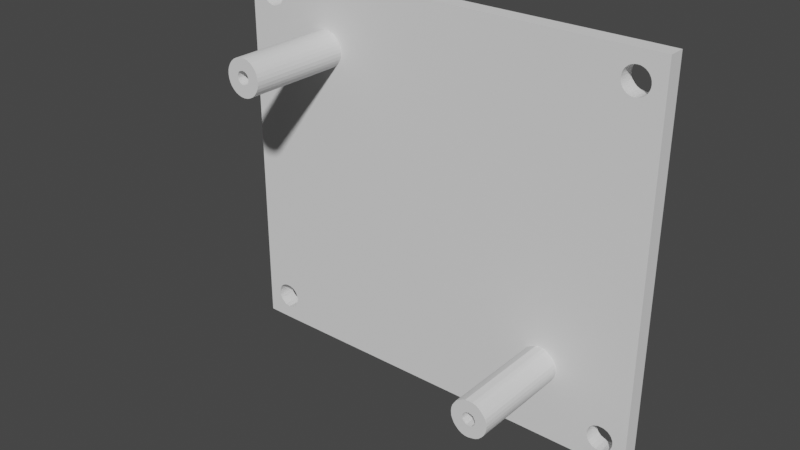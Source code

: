 # Source: lidar_stand.blend  (saved by Blender 3.2.14; exported with 4.5.12 LTS)
import bpy
from mathutils import Matrix  # noqa: F401  (used for matrix-valued properties, if any)

bpy.ops.wm.read_factory_settings(use_empty=True)
scene = bpy.context.scene
scene.name = 'Scene'

# ---- world
world_world = bpy.data.worlds.new('World'); scene.world = world_world
world_world.use_nodes = True; world_world.node_tree.nodes.clear()
_N = world_world.node_tree.nodes; _L = world_world.node_tree.links
n0 = _N.new('ShaderNodeOutputWorld'); n0.name = 'World Output'; n0.location = (300, 300)
n1 = _N.new('ShaderNodeBackground'); n1.name = 'Background'; n1.location = (10, 300)
n1.inputs[0].default_value = (0.05088, 0.05088, 0.05088, 1.0)
_L.new(n1.outputs[0], n0.inputs[0])
n0.is_active_output = True
world_world.color = (0.05088, 0.05088, 0.05088)
world_world.use_sun_shadow = False
world_world.sun_shadow_jitter_overblur = 0.0

# ---- meshes
me_cube_001 = bpy.data.meshes.new('Cube.001')
me_cube_001.from_pydata([(-127.7, 97.07, 42.27), (-127.7, 97.18, 42.17), (-127.7, 96.98, 42.38), (-127.7, 97.45, 42.05), (-127.7, 97.6, 42.04), (-127.7, 97.31, 42.1), (-127.7, 96.92, 42.52), (-127.7, 96.88, 42.66), (-127.7, 97.22, 43.42), (-127.7, 97.1, 43.33), (-127.7, 97.35, 43.48), (-127.7, 96.87, 42.8), (-127.7, 97.88, 42.08), (-127.7, 97.74, 42.05), (-127.7, 97.0, 43.22), (-127.7, 96.93, 43.09), (-127.7, 96.88, 42.95), (-127.7, 98.13, 42.24), (-127.7, 98.02, 42.15), (-127.7, 98.23, 42.35), (-127.7, 98.3, 42.48), (-127.7, 98.35, 42.62), (-127.7, 98.16, 43.3), (-127.7, 98.25, 43.18), (-127.7, 98.05, 43.4), (-127.7, 97.92, 43.47), (-127.7, 98.36, 42.76), (-127.7, 98.35, 42.91), (-127.7, 98.32, 43.05), (-127.7, 97.78, 43.52), (-127.7, 97.64, 43.53), (-127.7, 97.49, 43.52), (-139.7, 97.75, 42.05), (-139.7, 98.02, 42.15), (-139.7, 98.14, 42.24), (-139.7, 97.89, 42.08), (-139.7, 98.23, 42.35), (-139.7, 97.49, 43.52), (-139.7, 98.3, 42.48), (-139.7, 98.37, 42.76), (-139.7, 98.36, 42.91), (-139.7, 98.16, 43.3), (-139.7, 98.25, 43.18), (-139.7, 98.05, 43.4), (-139.7, 97.93, 43.47), (-139.7, 98.32, 43.05), (-139.7, 97.79, 43.52), (-139.7, 97.64, 43.53), (-139.7, 98.35, 42.62), (-139.7, 97.08, 42.27), (-139.7, 97.19, 42.17), (-139.7, 96.99, 42.38), (-139.7, 97.45, 42.05), (-139.7, 97.6, 42.04), (-139.7, 97.31, 42.1), (-139.7, 96.92, 42.52), (-139.7, 96.88, 42.66), (-139.7, 96.87, 42.8), (-139.7, 97.22, 43.42), (-139.7, 97.1, 43.33), (-139.7, 97.35, 43.48), (-139.7, 96.89, 42.95), (-139.7, 96.94, 43.09), (-139.7, 97.01, 43.22), (-127.7, 97.97, 40.71), (-127.7, 98.74, 41.01), (-127.7, 99.06, 41.26), (-127.7, 98.37, 40.82), (-127.7, 99.33, 41.57), (-127.7, 97.26, 44.86), (-127.7, 99.53, 41.93), (-127.7, 99.72, 42.73), (-127.7, 99.69, 43.14), (-127.7, 99.14, 44.23), (-127.7, 99.39, 43.9), (-127.7, 98.83, 44.5), (-127.7, 98.47, 44.7), (-127.7, 99.58, 43.54), (-127.7, 98.08, 44.83), (-127.7, 97.67, 44.88), (-127.7, 99.66, 42.32), (-127.7, 96.09, 41.34), (-127.7, 96.4, 41.07), (-127.7, 95.84, 41.66), (-127.7, 97.15, 40.74), (-127.7, 97.56, 40.68), (-127.7, 96.76, 40.87), (-127.7, 95.65, 42.03), (-127.7, 95.54, 42.43), (-127.7, 95.51, 42.84), (-127.7, 96.49, 44.56), (-127.7, 96.17, 44.31), (-127.7, 96.86, 44.75), (-127.7, 95.57, 43.25), (-127.7, 95.7, 43.64), (-127.7, 95.9, 44.0), (-139.7, 97.97, 40.71), (-139.7, 98.74, 41.01), (-139.7, 99.07, 41.26), (-139.7, 98.37, 40.82), (-139.7, 99.34, 41.57), (-139.7, 97.27, 44.86), (-139.7, 99.54, 41.93), (-139.7, 99.72, 42.73), (-139.7, 99.69, 43.14), (-139.7, 99.14, 44.23), (-139.7, 99.4, 43.9), (-139.7, 98.83, 44.5), (-139.7, 98.48, 44.7), (-139.7, 99.58, 43.54), (-139.7, 98.08, 44.83), (-139.7, 97.68, 44.88), (-139.7, 99.67, 42.32), (-139.7, 96.1, 41.34), (-139.7, 96.41, 41.07), (-139.7, 95.84, 41.66), (-139.7, 97.16, 40.74), (-139.7, 97.56, 40.68), (-139.7, 96.76, 40.87), (-139.7, 95.66, 42.03), (-139.7, 95.55, 42.43), (-139.7, 95.52, 42.84), (-139.7, 96.5, 44.56), (-139.7, 96.17, 44.31), (-139.7, 96.87, 44.75), (-139.7, 95.57, 43.25), (-139.7, 95.7, 43.64), (-139.7, 95.9, 44.0), (-127.7, 124.4, 13.4), (-127.7, 124.4, 13.51), (-127.7, 124.6, 13.3), (-127.7, 124.2, 13.79), (-127.7, 124.2, 13.93), (-127.7, 124.3, 13.64), (-127.7, 124.7, 13.23), (-127.7, 124.8, 13.18), (-127.7, 125.6, 13.48), (-127.7, 125.5, 13.37), (-127.7, 125.7, 13.61), (-127.7, 125.0, 13.16), (-127.7, 124.3, 14.22), (-127.7, 124.3, 14.08), (-127.7, 125.4, 13.28), (-127.7, 125.3, 13.21), (-127.7, 125.1, 13.17), (-127.7, 124.5, 14.46), (-127.7, 124.4, 14.35), (-127.7, 124.6, 14.55), (-127.7, 124.7, 14.61), (-127.7, 124.9, 14.65), (-127.7, 125.5, 14.43), (-127.7, 125.4, 14.52), (-127.7, 125.6, 14.31), (-127.7, 125.7, 14.18), (-127.7, 125.0, 14.66), (-127.7, 125.2, 14.64), (-127.7, 125.3, 14.6), (-127.7, 125.7, 14.04), (-127.7, 125.7, 13.89), (-127.7, 125.7, 13.75), (-139.7, 124.3, 14.08), (-139.7, 124.4, 14.35), (-139.7, 124.5, 14.46), (-139.7, 124.3, 14.22), (-139.7, 124.6, 14.55), (-139.7, 125.7, 13.75), (-139.7, 124.7, 14.61), (-139.7, 125.0, 14.66), (-139.7, 125.2, 14.64), (-139.7, 125.5, 14.43), (-139.7, 125.4, 14.52), (-139.7, 125.6, 14.31), (-139.7, 125.7, 14.18), (-139.7, 125.3, 14.6), (-139.7, 125.7, 14.04), (-139.7, 125.7, 13.89), (-139.7, 124.9, 14.65), (-139.7, 124.4, 13.4), (-139.7, 124.4, 13.51), (-139.7, 124.6, 13.3), (-139.7, 124.3, 13.79), (-139.7, 124.2, 13.93), (-139.7, 124.3, 13.64), (-139.7, 124.7, 13.23), (-139.7, 124.8, 13.18), (-139.7, 125.0, 13.16), (-139.7, 125.6, 13.48), (-139.7, 125.5, 13.37), (-139.7, 125.7, 13.61), (-139.7, 125.1, 13.17), (-139.7, 125.3, 13.21), (-139.7, 125.4, 13.28), (-127.7, 122.9, 14.38), (-127.7, 123.3, 15.13), (-127.7, 123.5, 15.44), (-127.7, 123.1, 14.77), (-127.7, 123.9, 15.69), (-127.7, 127.0, 13.45), (-127.7, 124.2, 15.87), (-127.7, 125.0, 16.01), (-127.7, 125.5, 15.96), (-127.7, 126.5, 15.36), (-127.7, 126.2, 15.63), (-127.7, 126.8, 15.03), (-127.7, 127.0, 14.66), (-127.7, 125.8, 15.83), (-127.7, 127.1, 14.27), (-127.7, 127.1, 13.86), (-127.7, 124.6, 15.98), (-127.7, 123.5, 12.47), (-127.7, 123.2, 12.79), (-127.7, 123.8, 12.2), (-127.7, 122.9, 13.56), (-127.7, 122.9, 13.97), (-127.7, 123.0, 13.16), (-127.7, 124.1, 11.99), (-127.7, 124.5, 11.86), (-127.7, 124.9, 11.81), (-127.7, 126.7, 12.7), (-127.7, 126.4, 12.39), (-127.7, 126.9, 13.06), (-127.7, 125.3, 11.84), (-127.7, 125.7, 11.95), (-127.7, 126.1, 12.14), (-139.7, 122.9, 14.38), (-139.7, 123.3, 15.13), (-139.7, 123.5, 15.44), (-139.7, 123.1, 14.77), (-139.7, 123.9, 15.69), (-139.7, 127.0, 13.45), (-139.7, 124.2, 15.87), (-139.7, 125.0, 16.01), (-139.7, 125.5, 15.96), (-139.7, 126.5, 15.36), (-139.7, 126.2, 15.63), (-139.7, 126.8, 15.03), (-139.7, 127.0, 14.66), (-139.7, 125.8, 15.83), (-139.7, 127.1, 14.27), (-139.7, 127.1, 13.86), (-139.7, 124.6, 15.98), (-139.7, 123.5, 12.47), (-139.7, 123.2, 12.79), (-139.7, 123.8, 12.2), (-139.7, 122.9, 13.56), (-139.7, 122.9, 13.97), (-139.7, 123.0, 13.16), (-139.7, 124.1, 11.99), (-139.7, 124.5, 11.86), (-139.7, 124.9, 11.81), (-139.7, 126.7, 12.7), (-139.7, 126.4, 12.39), (-139.7, 126.9, 13.06), (-139.7, 125.3, 11.84), (-139.7, 125.7, 11.95), (-139.7, 126.1, 12.14), (-125.7, 130.5, 3.147), (-127.7, 92.5, 3.506), (-127.7, 130.5, 3.147), (-125.8, 92.49, 3.506), (-125.7, 131.0, 53.15), (-127.7, 92.97, 53.51), (-127.7, 131.0, 53.15), (-125.8, 92.97, 53.51), (-127.7, 89.94, 50.53), (-125.8, 89.94, 50.53), (-127.7, 89.52, 6.538), (-125.8, 89.52, 6.538), (-127.7, 89.5, 3.534), (-125.8, 89.5, 3.534), (-127.7, 89.97, 53.53), (-125.8, 89.97, 53.53), (-125.7, 134.0, 50.12), (-127.7, 134.0, 50.12), (-125.7, 133.5, 6.123), (-127.7, 133.5, 6.123), (-125.7, 133.5, 3.119), (-127.7, 133.5, 3.119), (-125.7, 134.0, 53.12), (-127.7, 134.0, 53.12), (-127.7, 129.5, 50.16), (-125.7, 131.3, 51.61), (-125.7, 132.0, 51.2), (-125.7, 131.8, 51.39), (-125.7, 131.5, 51.53), (-125.7, 132.3, 50.71), (-125.7, 132.2, 50.97), (-125.7, 132.4, 50.43), (-125.7, 132.5, 50.14), (-127.7, 92.53, 8.008), (-127.7, 91.06, 6.81), (-127.7, 91.14, 7.09), (-127.7, 91.28, 7.349), (-127.7, 92.24, 7.98), (-127.7, 91.7, 7.76), (-127.7, 91.96, 7.897), (-127.7, 91.47, 7.575), (-127.7, 94.02, 6.502), (-127.7, 129.1, 6.451), (-127.7, 129.2, 6.732), (-127.7, 129.3, 6.99), (-127.7, 129.5, 7.216), (-127.7, 129.7, 7.401), (-125.7, 93.99, 49.44), (-125.7, 94.18, 49.67), (-125.7, 94.32, 49.92), (-125.7, 94.4, 50.2), (-125.7, 129.7, 49.32), (-125.7, 129.6, 49.58), (-125.7, 129.5, 49.86), (-125.7, 129.5, 50.16), (-125.7, 130.3, 7.622), (-125.7, 130.4, 48.77), (-125.7, 130.0, 7.538), (-125.7, 130.1, 48.91), (-125.7, 130.7, 48.68), (-125.7, 130.6, 7.649), (-125.7, 129.9, 49.09), (-125.7, 129.7, 7.401), (-125.8, 92.82, 7.977), (-125.8, 93.1, 7.891), (-125.8, 92.93, 49.01), (-125.7, 93.36, 7.751), (-125.7, 93.5, 49.12), (-125.7, 93.59, 7.563), (-125.7, 93.76, 49.26), (-125.7, 93.22, 49.03), (-125.7, 94.02, 6.502), (-125.7, 93.99, 6.794), (-125.7, 129.1, 6.451), (-125.7, 129.3, 6.99), (-125.7, 129.5, 7.216), (-125.7, 129.2, 6.732), (-125.7, 93.91, 7.076), (-125.7, 93.77, 7.335), (-127.7, 92.82, 7.977), (-127.7, 93.36, 7.751), (-127.7, 93.1, 7.891), (-127.7, 93.99, 6.794), (-127.7, 93.91, 7.076), (-127.7, 93.77, 7.335), (-127.7, 93.59, 7.563), (-127.7, 129.5, 49.86), (-127.7, 129.9, 49.09), (-127.7, 129.7, 49.32), (-127.7, 129.6, 49.58), (-127.7, 130.4, 48.77), (-127.7, 130.7, 48.68), (-127.7, 130.1, 48.91), (-127.7, 130.0, 7.538), (-127.7, 130.3, 7.622), (-127.7, 130.6, 7.649), (-125.8, 92.51, 5.012), (-125.8, 92.81, 5.04), (-125.7, 93.35, 5.26), (-125.7, 93.58, 5.445), (-125.8, 93.09, 5.123), (-125.7, 93.9, 5.93), (-125.7, 129.1, 6.159), (-125.7, 93.76, 5.671), (-125.7, 93.99, 6.21), (-125.7, 129.1, 5.867), (-125.7, 129.3, 5.326), (-125.7, 129.2, 5.586), (-125.7, 130.0, 4.771), (-125.7, 130.2, 4.684), (-125.7, 129.7, 4.911), (-125.7, 129.5, 5.098), (-127.7, 129.1, 6.159), (-127.7, 129.3, 5.326), (-127.7, 129.2, 5.586), (-127.7, 129.1, 5.867), (-127.7, 129.5, 5.098), (-127.7, 130.2, 4.684), (-127.7, 129.7, 4.911), (-127.7, 130.0, 4.771), (-127.7, 92.52, 5.012), (-127.7, 93.35, 5.26), (-127.7, 93.09, 5.123), (-127.7, 92.81, 5.04), (-127.7, 93.9, 5.93), (-127.7, 93.99, 6.21), (-127.7, 93.76, 5.671), (-127.7, 93.58, 5.445), (-125.7, 131.0, 48.65), (-125.7, 131.5, 48.76), (-125.7, 131.2, 48.68), (-125.7, 132.4, 49.85), (-125.7, 132.3, 49.57), (-125.7, 131.8, 48.9), (-125.7, 132.0, 49.08), (-125.7, 132.2, 49.31), (-125.7, 130.8, 7.619), (-125.7, 131.4, 7.392), (-125.7, 131.1, 7.532), (-125.7, 131.9, 6.717), (-125.7, 132.0, 6.143), (-125.7, 132.0, 6.436), (-125.7, 131.8, 6.977), (-125.7, 131.6, 7.205), (-125.7, 93.24, 51.97), (-125.8, 92.95, 52.0), (-125.7, 94.0, 51.56), (-125.7, 93.78, 51.75), (-125.7, 93.52, 51.89), (-125.7, 94.41, 50.79), (-125.7, 94.32, 51.07), (-125.7, 94.44, 50.5), (-125.7, 94.19, 51.33), (-125.7, 129.5, 50.45), (-125.7, 129.6, 50.73), (-125.7, 129.7, 50.98), (-125.7, 131.0, 51.64), (-125.7, 130.1, 51.4), (-125.7, 130.4, 51.53), (-125.7, 130.7, 51.62), (-125.7, 129.9, 51.21), (-127.7, 129.6, 50.73), (-127.7, 129.5, 50.45), (-127.7, 129.7, 50.98), (-127.7, 130.4, 51.53), (-127.7, 131.0, 51.64), (-127.7, 130.7, 51.62), (-127.7, 130.1, 51.4), (-127.7, 129.9, 51.21), (-125.8, 91.47, 50.8), (-125.8, 91.44, 50.52), (-125.8, 91.56, 51.09), (-125.8, 91.7, 51.34), (-125.8, 91.88, 51.57), (-125.8, 92.37, 51.89), (-125.8, 92.95, 52.0), (-125.8, 92.65, 51.98), (-125.8, 92.11, 51.75), (-127.7, 91.46, 5.457), (-127.7, 91.68, 5.269), (-127.7, 91.94, 5.129), (-127.7, 92.22, 5.043), (-127.7, 91.05, 6.226), (-127.7, 91.03, 6.518), (-127.7, 91.27, 5.685), (-127.7, 91.14, 5.944), (-125.8, 91.05, 6.226), (-125.8, 91.03, 6.518), (-125.8, 91.27, 5.685), (-125.8, 91.14, 5.944), (-125.8, 92.22, 5.043), (-125.8, 91.46, 5.457), (-125.8, 91.68, 5.269), (-125.8, 91.94, 5.129), (-125.8, 91.06, 6.81), (-125.8, 91.47, 7.575), (-125.8, 91.14, 7.09), (-125.8, 91.28, 7.349), (-125.8, 92.24, 7.98), (-125.8, 91.96, 7.897), (-125.8, 92.53, 8.008), (-125.8, 91.7, 7.76), (-125.8, 91.69, 49.68), (-125.8, 91.55, 49.94), (-125.8, 91.47, 50.22), (-125.8, 91.87, 49.45), (-125.8, 92.64, 49.04), (-125.8, 92.36, 49.12), (-125.8, 92.1, 49.26), (-125.7, 130.5, 4.654), (-125.7, 130.8, 4.681), (-125.7, 131.4, 4.902), (-125.7, 131.1, 4.765), (-125.7, 131.6, 5.087), (-125.7, 131.8, 5.313), (-125.7, 131.9, 5.571), (-125.7, 132.0, 5.851), (-127.7, 131.3, 51.61), (-127.7, 131.8, 51.39), (-127.7, 131.5, 51.53), (-127.7, 132.5, 50.14), (-127.7, 132.4, 50.43), (-127.7, 132.4, 50.71), (-127.7, 132.2, 50.97), (-127.7, 132.0, 51.2), (-127.7, 130.8, 7.619), (-127.7, 131.0, 48.65), (-127.7, 131.1, 7.532), (-127.7, 131.4, 7.392), (-127.7, 131.6, 7.205), (-127.7, 132.0, 6.143), (-127.7, 132.0, 6.436), (-127.7, 131.9, 6.717), (-127.7, 131.8, 6.977), (-127.7, 131.8, 48.9), (-127.7, 131.2, 48.68), (-127.7, 131.5, 48.76), (-127.7, 132.4, 49.85), (-127.7, 132.0, 49.08), (-127.7, 132.2, 49.31), (-127.7, 132.3, 49.57), (-127.7, 130.5, 4.654), (-127.7, 131.4, 4.902), (-127.7, 131.1, 4.765), (-127.7, 130.8, 4.681), (-127.7, 131.9, 5.571), (-127.7, 132.0, 5.851), (-127.7, 131.6, 5.087), (-127.7, 131.8, 5.313), (-127.7, 93.99, 49.44), (-127.7, 94.18, 49.67), (-127.7, 94.32, 49.92), (-127.7, 94.41, 50.2), (-127.7, 92.93, 49.01), (-127.7, 93.5, 49.12), (-127.7, 93.76, 49.26), (-127.7, 93.22, 49.03), (-127.7, 93.24, 51.97), (-127.7, 92.95, 52.0), (-127.7, 94.0, 51.56), (-127.7, 93.78, 51.75), (-127.7, 93.52, 51.89), (-127.7, 94.41, 50.79), (-127.7, 94.32, 51.07), (-127.7, 94.44, 50.5), (-127.7, 94.19, 51.33), (-127.7, 91.47, 50.8), (-127.7, 91.44, 50.52), (-127.7, 91.56, 51.09), (-127.7, 91.7, 51.34), (-127.7, 91.89, 51.57), (-127.7, 92.37, 51.89), (-127.7, 92.65, 51.98), (-127.7, 92.11, 51.75), (-127.7, 91.44, 50.51), (-127.7, 91.69, 49.68), (-127.7, 91.55, 49.94), (-127.7, 91.47, 50.22), (-127.7, 91.87, 49.45), (-127.7, 92.64, 49.04), (-127.7, 92.36, 49.12), (-127.7, 92.1, 49.26)], [(268, 277), (268, 270)], [(33, 18, 12, 35), (1, 50, 54, 5), (50, 1, 0, 49), (260, 262, 279, 278), (53, 52, 3, 4), (54, 5, 3, 52), (13, 4, 53, 32), (13, 12, 35, 32), (14, 15, 62, 63), (33, 18, 17, 34), (36, 34, 17, 19), (38, 36, 19, 20), (21, 20, 38, 48), (21, 48, 39, 26), (27, 26, 39, 40), (28, 27, 40, 45), (45, 28, 23, 42), (23, 42, 41, 22), (24, 22, 41, 43), (25, 24, 43, 44), (46, 44, 25, 29), (47, 46, 29, 30), (30, 47, 37, 31), (10, 31, 37, 60), (10, 60, 58, 8), (9, 8, 58, 59), (14, 9, 59, 63), (15, 62, 61, 16), (16, 11, 57, 61), (57, 11, 7, 56), (7, 56, 55, 6), (6, 55, 51, 2), (2, 51, 49, 0), (79, 69, 101, 111), (90, 91, 123, 122), (81, 82, 114, 113), (92, 90, 122, 124), (78, 76, 108, 110), (83, 81, 113, 115), (95, 94, 126, 127), (87, 83, 115, 119), (67, 64, 96, 99), (84, 85, 117, 116), (88, 87, 119, 120), (86, 84, 116, 118), (71, 80, 112, 103), (74, 77, 109, 106), (93, 89, 121, 125), (69, 92, 124, 101), (94, 93, 125, 126), (66, 65, 97, 98), (70, 68, 100, 102), (91, 95, 127, 123), (65, 67, 99, 97), (79, 78, 110, 111), (72, 71, 103, 104), (80, 70, 102, 112), (77, 72, 104, 109), (73, 74, 106, 105), (68, 66, 98, 100), (64, 85, 117, 96), (75, 73, 105, 107), (82, 86, 118, 114), (76, 75, 107, 108), (89, 88, 120, 121), (94, 95, 91, 90, 92, 69, 79, 505, 89, 93), (161, 146, 140, 163), (129, 178, 182, 133), (178, 129, 128, 177), (181, 180, 131, 132), (182, 133, 131, 180), (141, 132, 181, 160), (141, 140, 163, 160), (142, 143, 190, 191), (161, 146, 145, 162), (164, 162, 145, 147), (166, 164, 147, 148), (149, 148, 166, 176), (149, 176, 167, 154), (155, 154, 167, 168), (156, 155, 168, 173), (173, 156, 151, 170), (151, 170, 169, 150), (152, 150, 169, 171), (153, 152, 171, 172), (174, 172, 153, 157), (175, 174, 157, 158), (158, 175, 165, 159), (138, 159, 165, 188), (138, 188, 186, 136), (137, 136, 186, 187), (142, 137, 187, 191), (143, 190, 189, 144), (144, 139, 185, 189), (185, 139, 135, 184), (135, 184, 183, 134), (134, 183, 179, 130), (130, 179, 177, 128), (207, 197, 229, 239), (218, 219, 251, 250), (209, 210, 242, 241), (220, 218, 250, 252), (206, 204, 236, 238), (211, 209, 241, 243), (223, 222, 254, 255), (215, 211, 243, 247), (195, 192, 224, 227), (212, 213, 245, 244), (216, 215, 247, 248), (214, 212, 244, 246), (199, 208, 240, 231), (202, 205, 237, 234), (221, 217, 249, 253), (197, 220, 252, 229), (222, 221, 253, 254), (194, 193, 225, 226), (198, 196, 228, 230), (219, 223, 255, 251), (193, 195, 227, 225), (207, 206, 238, 239), (200, 199, 231, 232), (208, 198, 230, 240), (205, 200, 232, 237), (201, 202, 234, 233), (196, 194, 226, 228), (192, 213, 245, 224), (203, 201, 233, 235), (210, 214, 246, 242), (204, 203, 235, 236), (217, 216, 248, 249), (217, 221, 222, 223, 219, 218, 220, 197, 207, 301), (261, 263, 271, 270), (256, 259, 257, 258), (501, 504, 503, 498, 499, 500, 497, 258, 277, 275, 486, 502), (373, 497, 465, 365), (387, 493, 476, 288), (260, 263, 261, 262), (267, 266, 268, 269), (265, 267, 266, 264), (265, 264, 270, 271), (265, 271, 263, 401, 431, 432, 430, 433, 429, 428, 427, 425, 426), (264, 266, 439, 290, 291, 292, 296, 294, 295, 293, 289, 509, 535, 536, 537, 534, 531, 532, 533, 523, 530), (257, 259, 269, 268), (450, 290, 439, 443), (273, 272, 278, 279), (273, 275, 274, 272), (275, 274, 276, 277), (486, 396, 472, 502), (256, 258, 277, 276), (340, 339, 338, 297, 368, 298, 299, 300, 301, 341), (339, 333, 328, 338), (436, 435, 434, 440, 441, 438, 439, 266, 268, 257, 376, 437), (381, 297, 327, 360), (381, 360, 357, 380), (380, 357, 359, 382), (382, 359, 355, 383), (383, 355, 354, 377), (377, 354, 356, 378), (499, 468, 466, 500), (500, 466, 465, 497), (486, 275, 273, 476, 493, 496, 495, 494, 490, 492, 491, 482, 351, 481, 483, 484, 485, 489, 488, 487), (373, 365, 364, 375), (375, 364, 366, 374), (374, 366, 367, 372), (372, 367, 362, 369), (369, 362, 363, 370), (370, 363, 361, 371), (371, 361, 358, 368), (298, 368, 358, 329), (299, 298, 329, 332), (300, 299, 332, 330), (331, 301, 300, 330), (302, 301, 331, 318), (378, 356, 353, 379), (349, 350, 351, 482, 347, 346, 348, 343, 301, 302), (379, 353, 352, 376), (349, 313, 311, 350), (352, 446, 437, 376), (350, 311, 316, 351), (449, 436, 437, 446), (327, 297, 338, 328), (448, 435, 436, 449), (481, 392, 394, 483), (447, 434, 435, 448), (483, 394, 393, 484), (444, 440, 434, 447), (484, 393, 399, 485), (445, 441, 440, 444), (485, 399, 398, 489), (442, 438, 441, 445), (489, 398, 395, 488), (443, 439, 438, 442), (488, 395, 397, 487), (505, 506, 507, 508, 520, 280, 342, 345, 344, 343), (487, 397, 396, 486), (291, 290, 450, 452), (289, 335, 337, 336, 341, 505, 511, 510, 512, 509), (292, 291, 452, 453), (502, 472, 471, 501), (296, 292, 453, 451), (501, 471, 470, 504), (294, 296, 451, 457), (504, 470, 469, 503), (295, 294, 457, 455), (467, 498, 503, 469), (293, 295, 455, 454), (498, 467, 468, 499), (456, 289, 293, 454), (319, 335, 289, 456), (335, 319, 320, 337), (337, 320, 322, 336), (336, 322, 324, 341), (341, 324, 334, 340), (340, 334, 333, 339), (430, 432, 528, 527), (321, 462, 535, 509), (428, 429, 526, 525), (321, 326, 512, 509), (433, 430, 527, 529), (402, 408, 521, 515), (463, 464, 537, 536), (427, 428, 525, 524), (429, 433, 529, 526), (323, 325, 511, 510), (459, 460, 533, 532), (400, 404, 517, 513), (404, 403, 516, 517), (303, 325, 511, 505), (406, 405, 518, 519), (323, 326, 512, 510), (304, 305, 507, 506), (405, 407, 520, 518), (426, 425, 522, 523), (425, 427, 524, 522), (401, 400, 513, 514), (458, 459, 532, 531), (462, 463, 536, 535), (408, 406, 519, 521), (303, 304, 506, 505), (458, 461, 534, 531), (460, 426, 523, 530, 533), (403, 402, 515, 516), (461, 464, 537, 534), (305, 306, 508, 507), (432, 431, 514, 528), (270, 264, 530, 523, 522, 524, 525, 526, 529, 527, 528, 514, 261), (381, 380, 382, 383, 377, 378, 379, 376, 257, 258, 497, 373, 375, 374, 372, 369, 370, 371, 368, 297), (508, 520, 407, 306), (302, 318, 313, 349), (386, 491, 482, 384), (309, 310, 280, 342), (342, 309, 308, 345), (345, 308, 307, 344), (343, 344, 307, 317), (314, 348, 343, 317), (348, 314, 312, 346), (347, 346, 312, 315), (384, 482, 347, 315), (491, 492, 385, 386), (490, 389, 385, 492), (494, 390, 389, 490), (495, 391, 390, 494), (388, 391, 495, 496), (496, 493, 387, 388), (285, 287, 477, 478), (286, 285, 478, 479), (282, 286, 479, 480), (474, 283, 282, 480), (475, 284, 283, 474), (475, 473, 281, 284), (262, 421, 473, 475, 474, 480, 479, 478, 477, 476, 273, 279), (412, 281, 473, 421), (422, 420, 414, 415), (420, 423, 413, 414), (424, 416, 413, 423), (424, 419, 411, 416), (419, 417, 410, 411), (417, 418, 409, 410), (418, 280, 310, 409), (351, 316, 392, 481), (417, 419, 424, 423, 420, 422, 421, 262, 261, 514, 513, 517, 516, 515, 521, 519, 518, 520, 280, 418), (287, 288, 476, 477), (201, 74, 77, 72, 71, 80, 70, 68, 66, 65, 67, 64, 85, 84, 86, 82, 81, 210, 214, 212, 213, 192, 195, 193, 194, 196, 198, 208, 199, 200, 205, 202), (79, 505, 343, 301, 207, 206, 204, 203, 201, 74, 73, 75, 76, 78), (216, 217, 301, 341, 505, 89, 88, 87, 83, 81, 210, 209, 211, 215), (422, 415, 412, 421), (269, 259, 352, 446, 449, 448, 447, 444, 445, 442, 443, 267), (265, 426, 460, 459, 458, 461, 464, 463, 462, 321, 456, 454, 455, 457, 451, 453, 452, 450, 443, 267), (352, 353, 356, 354, 355, 359, 357, 360, 327, 358, 361, 363, 362, 367, 366, 364, 365, 465, 256, 259), (471, 472, 396, 274, 276, 256, 465, 466, 468, 467, 469, 470), (395, 398, 399, 393, 394, 392, 316, 384, 386, 385, 389, 390, 391, 388, 387, 288, 272, 274, 396, 397), (286, 282, 283, 284, 281, 412, 260, 278, 272, 288, 287, 285), (314, 317, 331, 318, 313, 311, 316, 384, 315, 312), (263, 260, 412, 415, 414, 413, 416, 411, 410, 409, 310, 407, 405, 406, 408, 402, 403, 404, 400, 401, 431), (305, 304, 303, 317, 307, 308, 309, 310, 407, 306), (325, 303, 324, 322, 320, 319, 456, 321, 326, 323), (328, 333, 334, 324, 331, 330, 332, 329, 358, 327), (331, 317, 303, 324), (127, 126, 125, 121, 120, 119, 115, 113, 114, 118, 116, 117, 53, 52, 54, 50, 49, 51, 55, 56, 57, 61, 62, 63, 59, 58, 60, 37, 47, 111, 101, 124, 122, 123), (110, 108, 107, 105, 106, 109, 104, 103, 112, 102, 100, 98, 97, 99, 96, 117, 53, 32, 35, 33, 34, 36, 38, 48, 39, 40, 45, 42, 41, 43, 44, 46, 47, 111), (162, 164, 166, 176, 167, 231, 240, 230, 228, 226, 225, 227, 224, 245, 244, 246, 242, 241, 243, 247, 248, 249, 185, 184, 183, 179, 177, 178, 182, 180, 181, 160, 163, 161), (251, 255, 254, 253, 249, 185, 189, 190, 191, 187, 186, 188, 165, 175, 174, 172, 171, 169, 170, 173, 168, 167, 231, 232, 237, 234, 233, 235, 236, 238, 239, 229, 252, 250)])
_uv = me_cube_001.uv_layers.new(name='UVMap')
_uv.uv.foreach_set('vector', [0.0, 0.0, 0.0, 0.0, 0.0, 0.0, 0.0, 0.0, 0.0, 0.0, 0.0, 0.0, 0.0, 0.0, 0.0, 0.0, 0.0, 0.0, 0.0, 0.0, 0.0, 0.0, 0.0, 0.0, 0.0, 0.0, 0.0, 0.0, 0.0, 0.0, 0.0, 0.0, 0.0, 0.0, 0.0, 0.0, 0.0, 0.0, 0.0, 0.0, 0.0, 0.0, 0.0, 0.0, 0.0, 0.0, 0.0, 0.0, 0.0, 0.0, 0.0, 0.0, 0.0, 0.0, 0.0, 0.0, 0.0, 0.0, 0.0, 0.0, 0.0, 0.0, 0.0, 0.0, 0.0, 0.0, 0.0, 0.0, 0.0, 0.0, 0.0, 0.0, 0.0, 0.0, 0.0, 0.0, 0.0, 0.0, 0.0, 0.0, 0.0, 0.0, 0.0, 0.0, 0.0, 0.0, 0.0, 0.0, 0.0, 0.0, 0.0, 0.0, 0.0, 0.0, 0.0, 0.0, 0.0, 0.0, 0.0, 0.0, 0.0, 0.0, 0.0, 0.0, 0.0, 0.0, 0.0, 0.0, 0.0, 0.0, 0.0, 0.0, 0.0, 0.0, 0.0, 0.0, 0.0, 0.0, 0.0, 0.0, 0.0, 0.0, 0.0, 0.0, 0.0, 0.0, 0.0, 0.0, 0.0, 0.0, 0.0, 0.0, 0.0, 0.0, 0.0, 0.0, 0.0, 0.0, 0.0, 0.0, 0.0, 0.0, 0.0, 0.0, 0.0, 0.0, 0.0, 0.0, 0.0, 0.0, 0.0, 0.0, 0.0, 0.0, 0.0, 0.0, 0.0, 0.0, 0.0, 0.0, 0.0, 0.0, 0.0, 0.0, 0.0, 0.0, 0.0, 0.0, 0.0, 0.0, 0.0, 0.0, 0.0, 0.0, 0.0, 0.0, 0.0, 0.0, 0.0, 0.0, 0.0, 0.0, 0.0, 0.0, 0.0, 0.0, 0.0, 0.0, 0.0, 0.0, 0.0, 0.0, 0.0, 0.0, 0.0, 0.0, 0.0, 0.0, 0.0, 0.0, 0.0, 0.0, 0.0, 0.0, 0.0, 0.0, 0.0, 0.0, 0.0, 0.0, 0.0, 0.0, 0.0, 0.0, 0.0, 0.0, 0.0, 0.0, 0.0, 0.0, 0.0, 0.0, 0.0, 0.0, 0.0, 0.0, 0.0, 0.0, 0.0, 0.0, 0.0, 0.0, 0.0, 0.0, 0.0, 0.0, 0.0, 0.0, 0.0, 0.0, 0.0, 0.0, 0.0, 0.0, 0.0, 0.0, 0.0, 0.0, 0.0, 0.0, 0.0, 0.0, 0.0, 0.0, 0.0, 0.0, 0.0, 0.0, 0.0, 0.0, 0.0, 0.0, 0.0, 0.0, 0.0, 0.0, 0.0, 0.0, 0.0, 0.0, 0.0, 0.0, 0.0, 0.0, 0.0, 0.0, 0.0, 0.0, 0.0, 0.0, 0.0, 0.0, 0.0, 0.0, 0.0, 0.0, 0.0, 0.0, 0.0, 0.0, 0.0, 0.0, 0.0, 0.0, 0.0, 0.0, 0.0, 0.0, 0.0, 0.0, 0.0, 0.0, 0.0, 0.0, 0.0, 0.0, 0.0, 0.0, 0.0, 0.0, 0.0, 0.0, 0.0, 0.0, 0.0, 0.0, 0.0, 0.0, 0.0, 0.0, 0.0, 0.0, 0.0, 0.0, 0.0, 0.0, 0.0, 0.0, 0.0, 0.0, 0.0, 0.0, 0.0, 0.0, 0.0, 0.0, 0.0, 0.0, 0.0, 0.0, 0.0, 0.0, 0.0, 0.0, 0.0, 0.0, 0.0, 0.0, 0.0, 0.0, 0.0, 0.0, 0.0, 0.0, 0.0, 0.0, 0.0, 0.0, 0.0, 0.0, 0.0, 0.0, 0.0, 0.0, 0.0, 0.0, 0.0, 0.0, 0.0, 0.0, 0.0, 0.0, 0.0, 0.0, 0.0, 0.0, 0.0, 0.0, 0.0, 0.0, 0.0, 0.0, 0.0, 0.0, 0.0, 0.0, 0.0, 0.0, 0.0, 0.0, 0.0, 0.0, 0.0, 0.0, 0.0, 0.0, 0.0, 0.0, 0.0, 0.0, 0.0, 0.0, 0.0, 0.0, 0.0, 0.0, 0.0, 0.0, 0.0, 0.0, 0.0, 0.0, 0.0, 0.0, 0.0, 0.0, 0.0, 0.0, 0.0, 0.0, 0.0, 0.0, 0.0, 0.0, 0.0, 0.0, 0.0, 0.0, 0.0, 0.0, 0.0, 0.0, 0.0, 0.0, 0.0, 0.0, 0.0, 0.0, 0.0, 0.0, 0.0, 0.0, 0.0, 0.0, 0.0, 0.0, 0.0, 0.0, 0.0, 0.0, 0.0, 0.0, 0.0, 0.0, 0.0, 0.0, 0.0, 0.0, 0.0, 0.0, 0.0, 0.0, 0.0, 0.0, 0.0, 0.0, 0.0, 0.0, 0.0, 0.0, 0.0, 0.0, 0.0, 0.0, 0.0, 0.0, 0.0, 0.0, 0.0, 0.0, 0.0, 0.0, 0.0, 0.0, 0.0, 0.0, 0.0, 0.0, 0.0, 0.0, 0.0, 0.0, 0.0, 0.0, 0.0, 0.0, 0.0, 0.0, 0.0, 0.0, 0.0, 0.0, 0.0, 0.0, 0.0, 0.0, 0.0, 0.0, 0.0, 0.0, 0.0, 0.0, 0.0, 0.0, 0.0, 0.0, 0.0, 0.0, 0.0, 0.0, 0.0, 0.0, 0.0, 0.0, 0.0, 0.0, 0.0, 0.0, 0.0, 0.0, 0.0, 0.0, 0.0, 0.0, 0.0, 0.0, 0.0, 0.0, 0.0, 0.0, 0.0, 0.0, 0.0, 0.0, 0.0, 0.0, 0.0, 0.0, 0.0, 0.0, 0.0, 0.0, 0.0, 0.0, 0.0, 0.0, 0.0, 0.0, 0.0, 0.0, 0.0, 0.0, 0.0, 0.0, 0.0, 0.0, 0.0, 0.0, 0.0, 0.0, 0.0, 0.0, 0.0, 0.0, 0.0, 0.0, 0.0, 0.0, 0.0, 0.0, 0.0, 0.0, 0.0, 0.0, 0.0, 0.0, 0.0, 0.0, 0.0, 0.0, 0.0, 0.0, 0.0, 0.0, 0.0, 0.0, 0.0, 0.0, 0.0, 0.0, 0.0, 0.0, 0.0, 0.0, 0.0, 0.0, 0.0, 0.0, 0.0, 0.0, 0.0, 0.0, 0.0, 0.0, 0.0, 0.0, 0.0, 0.0, 0.0, 0.0, 0.0, 0.0, 0.0, 0.0, 0.0, 0.0, 0.0, 0.0, 0.0, 0.0, 0.0, 0.0, 0.0, 0.0, 0.0, 0.0, 0.0, 0.0, 0.0, 0.0, 0.0, 0.0, 0.0, 0.0, 0.0, 0.0, 0.0, 0.0, 0.0, 0.0, 0.0, 0.0, 0.0, 0.0, 0.0, 0.0, 0.0, 0.0, 0.0, 0.0, 0.0, 0.0, 0.0, 0.0, 0.0, 0.0, 0.0, 0.0, 0.0, 0.0, 0.0, 0.0, 0.0, 0.0, 0.0, 0.0, 0.0, 0.0, 0.0, 0.0, 0.0, 0.0, 0.0, 0.0, 0.0, 0.0, 0.0, 0.0, 0.0, 0.0, 0.0, 0.0, 0.0, 0.0, 0.0, 0.0, 0.0, 0.0, 0.0, 0.0, 0.0, 0.0, 0.0, 0.0, 0.0, 0.0, 0.0, 0.0, 0.0, 0.0, 0.0, 0.0, 0.0, 0.0, 0.0, 0.0, 0.0, 0.0, 0.0, 0.0, 0.0, 0.0, 0.0, 0.0, 0.0, 0.0, 0.0, 0.0, 0.0, 0.0, 0.0, 0.0, 0.0, 0.0, 0.0, 0.0, 0.0, 0.0, 0.0, 0.0, 0.0, 0.0, 0.0, 0.0, 0.0, 0.0, 0.0, 0.0, 0.0, 0.0, 0.0, 0.0, 0.0, 0.0, 0.0, 0.0, 0.0, 0.0, 0.0, 0.0, 0.0, 0.0, 0.0, 0.0, 0.0, 0.0, 0.0, 0.0, 0.0, 0.0, 0.0, 0.0, 0.0, 0.0, 0.0, 0.0, 0.0, 0.0, 0.0, 0.0, 0.0, 0.0, 0.0, 0.0, 0.0, 0.0, 0.0, 0.0, 0.0, 0.0, 0.0, 0.0, 0.0, 0.0, 0.0, 0.0, 0.0, 0.0, 0.0, 0.0, 0.0, 0.0, 0.0, 0.0, 0.0, 0.0, 0.0, 0.0, 0.0, 0.0, 0.0, 0.0, 0.0, 0.0, 0.0, 0.0, 0.0, 0.0, 0.0, 0.0, 0.0, 0.0, 0.0, 0.0, 0.0, 0.0, 0.0, 0.0, 0.0, 0.0, 0.0, 0.0, 0.0, 0.0, 0.0, 0.0, 0.0, 0.0, 0.0, 0.0, 0.0, 0.0, 0.0, 0.0, 0.0, 0.0, 0.0, 0.0, 0.0, 0.0, 0.0, 0.0, 0.0, 0.0, 0.0, 0.0, 0.0, 0.0, 0.0, 0.0, 0.0, 0.0, 0.0, 0.0, 0.0, 0.0, 0.0, 0.0, 0.0, 0.0, 0.0, 0.0, 0.0, 0.0, 0.0, 0.0, 0.0, 0.0, 0.0, 0.0, 0.0, 0.0, 0.0, 0.0, 0.0, 0.0, 0.0, 0.0, 0.0, 0.0, 0.0, 0.0, 0.0, 0.0, 0.0, 0.0, 0.0, 0.0, 0.0, 0.0, 0.0, 0.0, 0.0, 0.0, 0.0, 0.0, 0.0, 0.0, 0.0, 0.0, 0.0, 0.0, 0.0, 0.0, 0.0, 0.0, 0.0, 0.0, 0.0, 0.0, 0.0, 0.0, 0.0, 0.0, 0.0, 0.0, 0.0, 0.0, 0.0, 0.0, 0.0, 0.0, 0.0, 0.0, 0.0, 0.0, 0.0, 0.0, 0.0, 0.0, 0.0, 0.0, 0.0, 0.0, 0.0, 0.0, 0.0, 0.0, 0.0, 0.0, 0.0, 0.0, 0.0, 0.0, 0.0, 0.0, 0.0, 0.0, 0.0, 0.0, 0.0, 0.0, 0.0, 0.0, 0.0, 0.0, 0.0, 0.0, 0.0, 0.0, 0.0, 0.0, 0.0, 0.0, 0.0, 0.0, 0.0, 0.0, 0.0, 0.0, 0.0, 0.0, 0.0, 0.0, 0.0, 0.0, 0.0, 0.0, 0.0, 0.0, 0.0, 0.0, 0.0, 0.0, 0.0, 0.0, 0.0, 0.0, 0.0, 0.0, 0.0, 0.0, 0.0, 0.0, 0.0, 0.0, 0.0, 0.0, 0.0, 0.0, 0.0, 0.0, 0.0, 0.0, 0.0, 0.0, 0.0, 0.0, 0.0, 0.0, 0.0, 0.0, 0.0, 0.0, 0.0, 0.0, 0.0, 0.0, 0.0, 0.0, 0.0, 0.0, 0.0, 0.0, 0.0, 0.0, 0.0, 0.0, 0.0, 0.0, 0.0, 0.0, 0.0, 0.0, 0.0, 0.0, 0.0, 0.0, 0.0, 0.0, 0.0, 0.0, 0.0, 0.0, 0.0, 0.0, 0.0, 0.0, 0.0, 0.0, 0.0, 0.0, 0.0, 0.0, 0.0, 0.0, 0.0, 0.0, 0.0, 0.0, 0.0, 0.0, 0.0, 0.0, 0.0, 0.0, 0.0, 0.0, 0.0, 0.0, 0.0, 0.0, 0.0, 0.0, 0.0, 0.0, 0.0, 0.0, 0.0, 0.0, 0.0, 0.0, 0.0, 0.0, 0.0, 0.0, 0.0, 0.0, 0.0, 0.0, 0.0, 0.0, 0.0, 0.0, 0.0, 0.0, 0.0, 0.0, 0.0, 0.0, 0.0, 0.0, 0.0, 0.0, 0.0, 0.0, 0.0, 0.0, 0.0, 0.0, 0.0, 0.0, 0.0, 0.0, 0.0, 0.0, 0.0, 0.0, 0.0, 0.0, 0.0, 0.0, 0.0, 0.0, 0.0, 0.0, 0.0, 0.0, 0.0, 0.0, 0.0, 0.0, 0.0, 0.0, 0.0, 0.0, 0.0, 0.0, 0.0, 0.0, 0.0, 0.0, 0.0, 0.0, 0.0, 0.0, 0.0, 0.0, 0.0, 0.0, 0.0, 0.0, 0.0, 0.0, 0.0, 0.0, 0.0, 0.0, 0.0, 0.0, 0.0, 0.0, 0.0, 0.0, 0.0, 0.0, 0.0, 0.0, 0.0, 0.0, 0.0, 0.0, 0.0, 0.0, 0.0, 0.0, 0.0, 0.0, 0.0, 0.0, 0.0, 0.0, 0.0, 0.0, 0.0, 0.0, 0.0, 0.0, 0.0, 0.0, 0.0, 0.0, 0.0, 0.0, 0.0, 0.0, 0.0, 0.0, 0.0, 0.0, 0.0, 0.0, 0.0, 0.0, 0.0, 0.0, 0.0, 0.0, 0.0, 0.0, 0.0, 0.0, 0.0, 0.0, 0.0, 0.0, 0.0, 0.0, 0.0, 0.0, 0.0, 0.0, 0.0, 0.0, 0.0, 0.0, 0.0, 0.0, 0.0, 0.0, 0.0, 0.0, 0.0, 0.0, 0.0, 0.0, 0.0, 0.0, 0.0, 0.0, 0.0, 0.0, 0.0, 0.0, 0.0, 0.0, 0.0, 0.0, 0.0, 0.0, 0.0, 0.0, 0.0, 0.0, 0.0, 0.0, 0.0, 0.0, 0.0, 0.0, 0.0, 0.0, 0.0, 0.0, 0.0, 0.0, 0.0, 0.0, 0.0, 0.0, 0.0, 0.0, 0.0, 0.0, 0.0, 0.0, 0.0, 0.0, 0.0, 0.0, 0.0, 0.0, 0.0, 0.0, 0.0, 0.0, 0.0, 0.0, 0.0, 0.0, 0.0, 0.0, 0.0, 0.0, 0.0, 0.0, 0.0, 0.0, 0.0, 0.0, 0.0, 0.0, 0.0, 0.0, 0.0, 0.0, 0.0, 0.0, 0.0, 0.0, 0.0, 0.0, 0.0, 0.0, 0.0, 0.0, 0.0, 0.0, 0.0, 0.0, 0.0, 0.0, 0.0, 0.0, 0.0, 0.0, 0.0, 0.0, 0.0, 0.0, 0.0, 0.0, 0.0, 0.0, 0.0, 0.0, 0.0, 0.0, 0.0, 0.0, 0.0, 0.0, 0.0, 0.0, 0.0, 0.0, 0.0, 0.0, 0.0, 0.0, 0.0, 0.0, 0.0, 0.0, 0.0, 0.0, 0.0, 0.0, 0.0, 0.0, 0.0, 0.0, 0.0, 0.0, 0.0, 0.0, 0.0, 0.0, 0.0, 0.0, 0.0, 0.0, 0.0, 0.0, 0.0, 0.0, 0.0, 0.0, 0.0, 0.0, 0.0, 0.0, 0.0, 0.0, 0.0, 0.0, 0.0, 0.0, 0.0, 0.0, 0.0, 0.0, 0.0, 0.0, 0.0, 0.0, 0.0, 0.0, 0.0, 0.0, 0.0, 0.0, 0.0, 0.0, 0.0, 0.0, 0.0, 0.0, 0.0, 0.0, 0.0, 0.0, 0.0, 0.0, 0.0, 0.0, 0.0, 0.0, 0.0, 0.0, 0.0, 0.0, 0.0, 0.0, 0.0, 0.0, 0.0, 0.0, 0.0, 0.0, 0.0, 0.0, 0.0, 0.0, 0.0, 0.0, 0.0, 0.0, 0.0, 0.0, 0.0, 0.0, 0.0, 0.0, 0.0, 0.0, 0.0, 0.0, 0.0, 0.0, 0.0, 0.0, 0.0, 0.0, 0.0, 0.0, 0.0, 0.0, 0.0, 0.0, 0.0, 0.0, 0.0, 0.0, 0.0, 0.0, 0.0, 0.0, 0.0, 0.0, 0.0, 0.0, 0.0, 0.0, 0.0, 0.0, 0.0, 0.0, 0.0, 0.0, 0.0, 0.0, 0.0, 0.0, 0.0, 0.0, 0.0, 0.0, 0.0, 0.0, 0.0, 0.0, 0.0, 0.0, 0.0, 0.0, 0.0, 0.0, 0.0, 0.0, 0.0, 0.0, 0.0, 0.0, 0.0, 0.0, 0.0, 0.0, 0.0, 0.0, 0.0, 0.0, 0.0, 0.0, 0.0, 0.0, 0.0, 0.0, 0.0, 0.0, 0.0, 0.0, 0.0, 0.0, 0.0, 0.0, 0.0, 0.0, 0.0, 0.0, 0.0, 0.0, 0.0, 0.0, 0.0, 0.0, 0.0, 0.0, 0.0, 0.0, 0.0, 0.0, 0.0, 0.0, 0.0, 0.0, 0.0, 0.0, 0.0, 0.0, 0.0, 0.0, 0.0, 0.0, 0.0, 0.0, 0.0, 0.0, 0.0, 0.0, 0.0, 0.0, 0.0, 0.0, 0.0, 0.0, 0.0, 0.0, 0.0, 0.0, 0.0, 0.0, 0.0, 0.0, 0.0, 0.0, 0.0, 0.0, 0.0, 0.0, 0.0, 0.0, 0.0, 0.0, 0.0, 0.0, 0.0, 0.0, 0.0, 0.0, 0.0, 0.0, 0.0, 0.0, 0.0, 0.0, 0.0, 0.0, 0.0, 0.0, 0.0, 0.0, 0.0, 0.0, 0.0, 0.0, 0.0, 0.0, 0.0, 0.0, 0.0, 0.0, 0.0, 0.0, 0.0, 0.0, 0.0, 0.0, 0.0, 0.0, 0.0, 0.0, 0.0, 0.0, 0.0, 0.0, 0.0, 0.0, 0.0, 0.0, 0.0, 0.0, 0.0, 0.0, 0.0, 0.0, 0.0, 0.0, 0.0, 0.0, 0.0, 0.0, 0.0, 0.0, 0.0, 0.0, 0.0, 0.0, 0.0, 0.0, 0.0, 0.0, 0.0, 0.0, 0.0, 0.0, 0.0, 0.0, 0.0, 0.0, 0.0, 0.0, 0.0, 0.0, 0.0, 0.0, 0.0, 0.0, 0.0, 0.0, 0.0, 0.0, 0.0, 0.0, 0.0, 0.0, 0.0, 0.0, 0.0, 0.0, 0.0, 0.0, 0.0, 0.0, 0.0, 0.0, 0.0, 0.0, 0.0, 0.0, 0.0, 0.0, 0.0, 0.0, 0.0, 0.0, 0.0, 0.0, 0.0, 0.0, 0.0, 0.0, 0.0, 0.0, 0.0, 0.0, 0.0, 0.0, 0.0, 0.0, 0.0, 0.0, 0.0, 0.0, 0.0, 0.0, 0.0, 0.0, 0.0, 0.0, 0.0, 0.0, 0.0, 0.0, 0.0, 0.0, 0.0, 0.0, 0.0, 0.0, 0.0, 0.0, 0.0, 0.0, 0.0, 0.0, 0.0, 0.0, 0.0, 0.0, 0.0, 0.0, 0.0, 0.0, 0.0, 0.0, 0.0, 0.0, 0.0, 0.0, 0.0, 0.0, 0.0, 0.0, 0.0, 0.0, 0.0, 0.0, 0.0, 0.0, 0.0, 0.0, 0.0, 0.0, 0.0, 0.0, 0.0, 0.0, 0.0, 0.0, 0.0, 0.0, 0.0, 0.0, 0.0, 0.0, 0.0, 0.0, 0.0, 0.0, 0.0, 0.0, 0.0, 0.0, 0.0, 0.0, 0.0, 0.0, 0.0, 0.0, 0.0, 0.0, 0.0, 0.0, 0.0, 0.0, 0.0, 0.0, 0.0, 0.0, 0.0, 0.0, 0.0, 0.0, 0.0, 0.0, 0.0, 0.0, 0.0, 0.0, 0.0, 0.0, 0.0, 0.0, 0.0, 0.0, 0.0, 0.0, 0.0, 0.0, 0.0, 0.0, 0.0, 0.0, 0.0, 0.0, 0.0, 0.0, 0.0, 0.0, 0.0, 0.0, 0.0, 0.0, 0.0, 0.0, 0.0, 0.0, 0.0, 0.0, 0.0, 0.0, 0.0, 0.0, 0.0, 0.0, 0.0, 0.0, 0.0, 0.0, 0.0, 0.0, 0.0, 0.0, 0.0, 0.0, 0.0, 0.0, 0.0, 0.0, 0.0, 0.0, 0.0, 0.0, 0.0, 0.0, 0.0, 0.0, 0.0, 0.0, 0.0, 0.0, 0.0, 0.0, 0.0, 0.0, 0.0, 0.0, 0.0, 0.0, 0.0, 0.0, 0.0, 0.0, 0.0, 0.0, 0.0, 0.0, 0.0, 0.0, 0.0, 0.0, 0.0, 0.0, 0.0, 0.0, 0.0, 0.0, 0.0, 0.0, 0.0, 0.0, 0.0, 0.0, 0.0, 0.0, 0.0, 0.0, 0.0, 0.0, 0.0, 0.0, 0.0, 0.0, 0.0, 0.0, 0.0, 0.0, 0.0, 0.0, 0.0, 0.0, 0.0, 0.0, 0.0, 0.0, 0.0, 0.0, 0.0, 0.0, 0.0, 0.0, 0.0, 0.0, 0.0, 0.0, 0.0, 0.0, 0.0, 0.0, 0.0, 0.0, 0.0, 0.0, 0.0, 0.0, 0.0, 0.0, 0.0, 0.0, 0.0, 0.0, 0.0, 0.0, 0.0, 0.0, 0.0, 0.0, 0.0, 0.0, 0.0, 0.0, 0.0, 0.0, 0.0, 0.0, 0.0, 0.0, 0.0, 0.0, 0.0, 0.0, 0.0, 0.0, 0.0, 0.0, 0.0, 0.0, 0.0, 0.0, 0.0, 0.0, 0.0, 0.0, 0.0, 0.0, 0.0, 0.0, 0.0, 0.0, 0.0, 0.0, 0.0, 0.0, 0.0, 0.0, 0.0, 0.0, 0.0, 0.0, 0.0, 0.0, 0.0, 0.0, 0.0, 0.0, 0.0, 0.0, 0.0, 0.0, 0.0, 0.0, 0.0, 0.0, 0.0, 0.0, 0.0, 0.0, 0.0, 0.0, 0.0, 0.0, 0.0, 0.0, 0.0, 0.0, 0.0, 0.0, 0.0, 0.0, 0.0, 0.0, 0.0, 0.0, 0.0, 0.0, 0.0, 0.0, 0.0, 0.0, 0.0, 0.0, 0.0, 0.0, 0.0, 0.0, 0.0, 0.0, 0.0, 0.0, 0.0, 0.0, 0.0, 0.0, 0.0, 0.0, 0.0, 0.0, 0.0, 0.0, 0.0, 0.0, 0.0, 0.0, 0.0, 0.0, 0.0, 0.0, 0.0, 0.0, 0.0, 0.0, 0.0, 0.0, 0.0, 0.0, 0.0, 0.0, 0.0, 0.0, 0.0, 0.0, 0.0, 0.0, 0.0, 0.0, 0.0, 0.0, 0.0, 0.0, 0.0, 0.0, 0.0, 0.0, 0.0, 0.0, 0.0, 0.0, 0.0, 0.0, 0.0, 0.0, 0.0, 0.0, 0.0, 0.0, 0.0, 0.0, 0.0, 0.0, 0.0, 0.0, 0.0, 0.0, 0.0, 0.0, 0.0, 0.0, 0.0, 0.0, 0.0, 0.0, 0.0, 0.0, 0.0, 0.0, 0.0, 0.0, 0.0, 0.0, 0.0, 0.0, 0.0, 0.0, 0.0, 0.0, 0.0, 0.0, 0.0, 0.0, 0.0, 0.0, 0.0, 0.0, 0.0, 0.0, 0.0, 0.0, 0.0, 0.0, 0.0, 0.0, 0.0, 0.0, 0.0, 0.0, 0.0, 0.0, 0.0, 0.0, 0.0, 0.0, 0.0, 0.0, 0.0, 0.0, 0.0, 0.0, 0.0, 0.0, 0.0, 0.0, 0.0, 0.0, 0.0, 0.0, 0.0, 0.0, 0.0, 0.0, 0.0, 0.0, 0.0, 0.0, 0.0, 0.0, 0.0, 0.0, 0.0, 0.0, 0.0, 0.0, 0.0, 0.0, 0.0, 0.0, 0.0, 0.0, 0.0, 0.0, 0.0, 0.0, 0.0, 0.0, 0.0, 0.0, 0.0, 0.0, 0.0, 0.0, 0.0, 0.0, 0.0, 0.0, 0.0, 0.0, 0.0, 0.0, 0.0, 0.0, 0.0, 0.0, 0.0, 0.0, 0.0, 0.0, 0.0, 0.0, 0.0, 0.0, 0.0, 0.0, 0.0, 0.0, 0.0, 0.0, 0.0, 0.0, 0.0, 0.0, 0.0, 0.0, 0.0, 0.0, 0.0, 0.0, 0.0, 0.0, 0.0, 0.0, 0.0, 0.0, 0.0, 0.0, 0.0, 0.0, 0.0, 0.0, 0.0, 0.0, 0.0, 0.0, 0.0, 0.0, 0.0, 0.0, 0.0, 0.0, 0.0, 0.0, 0.0, 0.0, 0.0, 0.0, 0.0, 0.0, 0.0, 0.0, 0.0, 0.0, 0.0, 0.0, 0.0, 0.0, 0.0, 0.0, 0.0, 0.0, 0.0, 0.0, 0.0, 0.0, 0.0, 0.0, 0.0, 0.0, 0.0, 0.0, 0.0, 0.0, 0.0, 0.0, 0.0, 0.0, 0.0, 0.0, 0.0, 0.0, 0.0, 0.0, 0.0, 0.0, 0.0, 0.0, 0.0, 0.0, 0.0, 0.0, 0.0, 0.0, 0.0, 0.0, 0.0, 0.0, 0.0, 0.0, 0.0, 0.0, 0.0, 0.0, 0.0, 0.0, 0.0, 0.0, 0.0, 0.0, 0.0, 0.0, 0.0, 0.0, 0.0, 0.0, 0.0, 0.0, 0.0, 0.0, 0.0, 0.0, 0.0, 0.0, 0.0, 0.0, 0.0, 0.0, 0.0, 0.0, 0.0, 0.0, 0.0, 0.0, 0.0, 0.0, 0.0, 0.0, 0.0, 0.0, 0.0, 0.0, 0.0, 0.0, 0.0, 0.0, 0.0, 0.0, 0.0, 0.0, 0.0, 0.0, 0.0, 0.0, 0.0, 0.0, 0.0, 0.0, 0.0, 0.0, 0.0, 0.0, 0.0, 0.0, 0.0, 0.0, 0.0, 0.0, 0.0, 0.0, 0.0, 0.0, 0.0, 0.0, 0.0, 0.0, 0.0, 0.0, 0.0, 0.0, 0.0, 0.0, 0.0, 0.0, 0.0, 0.0, 0.0, 0.0, 0.0, 0.0, 0.0, 0.0, 0.0, 0.0, 0.0, 0.0, 0.0, 0.0, 0.0, 0.0, 0.0, 0.0, 0.0, 0.0, 0.0, 0.0, 0.0, 0.0, 0.0, 0.0, 0.0, 0.0, 0.0, 0.0, 0.0, 0.0, 0.0, 0.0, 0.0, 0.0, 0.0, 0.0, 0.0, 0.0, 0.0, 0.0, 0.0, 0.0, 0.0, 0.0, 0.0, 0.0, 0.0, 0.0, 0.0, 0.0, 0.0, 0.0, 0.0, 0.0, 0.0, 0.0, 0.0, 0.0, 0.0, 0.0, 0.0, 0.0, 0.0, 0.0, 0.0, 0.0, 0.0, 0.0, 0.0, 0.0, 0.0, 0.0, 0.0, 0.0, 0.0, 0.0, 0.0, 0.0, 0.0, 0.0, 0.0, 0.0, 0.0, 0.0, 0.0, 0.0, 0.0, 0.0, 0.0, 0.0, 0.0, 0.0, 0.0, 0.0, 0.0, 0.0, 0.0, 0.0, 0.0, 0.0, 0.0, 0.0, 0.0, 0.0, 0.0, 0.0, 0.0, 0.0, 0.0, 0.0, 0.0, 0.0, 0.0, 0.0, 0.0, 0.0, 0.0, 0.0, 0.0, 0.0, 0.0, 0.0, 0.0, 0.0, 0.0, 0.0, 0.0, 0.0, 0.0, 0.0, 0.0, 0.0, 0.0, 0.0, 0.0, 0.0, 0.0, 0.0, 0.0, 0.0, 0.0, 0.0, 0.0, 0.0, 0.0, 0.0, 0.0, 0.0, 0.0, 0.0, 0.0, 0.0, 0.0, 0.0, 0.0, 0.0, 0.0, 0.0, 0.0, 0.0, 0.0, 0.0, 0.0, 0.0, 0.0, 0.0, 0.0, 0.0, 0.0, 0.0, 0.0, 0.0, 0.0, 0.0, 0.0, 0.0, 0.0, 0.0, 0.0, 0.0, 0.0, 0.0, 0.0, 0.0, 0.0, 0.0, 0.0, 0.0, 0.0, 0.0, 0.0, 0.0, 0.0, 0.0, 0.0, 0.0, 0.0, 0.0, 0.0, 0.0, 0.0, 0.0, 0.0, 0.0, 0.0, 0.0, 0.0, 0.0, 0.0, 0.0, 0.0, 0.0, 0.0, 0.0, 0.0, 0.0, 0.0, 0.0, 0.0, 0.0, 0.0, 0.0, 0.0, 0.0, 0.0, 0.0, 0.0, 0.0, 0.0, 0.0, 0.0, 0.0, 0.0, 0.0, 0.0, 0.0, 0.0, 0.0, 0.0, 0.0, 0.0, 0.0, 0.0, 0.0, 0.0, 0.0, 0.0, 0.0, 0.0, 0.0, 0.0, 0.0, 0.0, 0.0, 0.0, 0.0, 0.0, 0.0, 0.0, 0.0, 0.0, 0.0, 0.0, 0.0, 0.0, 0.0, 0.0, 0.0, 0.0, 0.0, 0.0, 0.0, 0.0, 0.0, 0.0, 0.0, 0.0, 0.0, 0.0, 0.0, 0.0, 0.0, 0.0, 0.0, 0.0, 0.0, 0.0, 0.0, 0.0, 0.0, 0.0, 0.0, 0.0, 0.0, 0.0, 0.0, 0.0, 0.0, 0.0, 0.0, 0.0, 0.0, 0.0, 0.0, 0.0, 0.0, 0.0, 0.0, 0.0, 0.0, 0.0, 0.0, 0.0, 0.0, 0.0, 0.0, 0.0, 0.0, 0.0, 0.0, 0.0, 0.0, 0.0, 0.0, 0.0, 0.0, 0.0, 0.0, 0.0, 0.0, 0.0, 0.0, 0.0, 0.0, 0.0, 0.0, 0.0, 0.0, 0.0, 0.0, 0.0, 0.0, 0.0, 0.0, 0.0, 0.0, 0.0, 0.0, 0.0, 0.0, 0.0, 0.0, 0.0, 0.0, 0.0, 0.0, 0.0, 0.0, 0.0, 0.0, 0.0, 0.0, 0.0, 0.0, 0.0, 0.0, 0.0, 0.0, 0.0, 0.0, 0.0, 0.0, 0.0, 0.0, 0.0, 0.0, 0.0, 0.0, 0.0, 0.0, 0.0, 0.0, 0.0, 0.0, 0.0, 0.0, 0.0, 0.0, 0.0, 0.0, 0.0, 0.0, 0.0, 0.0, 0.0, 0.0, 0.0, 0.0, 0.0, 0.0, 0.0, 0.0, 0.0, 0.0, 0.0, 0.0, 0.0, 0.0, 0.0, 0.0, 0.0, 0.0, 0.0, 0.0, 0.0, 0.0, 0.0, 0.0, 0.0, 0.0, 0.0, 0.0, 0.0, 0.0, 0.0, 0.0, 0.0, 0.0, 0.0, 0.0, 0.0, 0.0, 0.0, 0.0, 0.0, 0.0, 0.0, 0.0, 0.0, 0.0, 0.0, 0.0, 0.0, 0.0, 0.0, 0.0, 0.0, 0.0, 0.0, 0.0, 0.0, 0.0, 0.0, 0.0, 0.0, 0.0, 0.0, 0.0, 0.0, 0.0, 0.0, 0.0, 0.0, 0.0, 0.0, 0.0, 0.0, 0.0, 0.0, 0.0, 0.0, 0.0, 0.0, 0.0, 0.0, 0.0, 0.0, 0.0, 0.0, 0.0, 0.0, 0.0, 0.0, 0.0, 0.0, 0.0, 0.0, 0.0, 0.0, 0.0, 0.0, 0.0, 0.0, 0.0, 0.0, 0.0, 0.0, 0.0, 0.0, 0.0, 0.0, 0.0, 0.0, 0.0, 0.0, 0.0, 0.0, 0.0, 0.0, 0.0, 0.0, 0.0, 0.0, 0.0, 0.0, 0.0, 0.0, 0.0, 0.0, 0.0, 0.0, 0.0, 0.0, 0.0, 0.0, 0.0, 0.0, 0.0, 0.0, 0.0, 0.0, 0.0, 0.0, 0.0, 0.0, 0.0, 0.0, 0.0, 0.0, 0.0, 0.0, 0.0, 0.0, 0.0, 0.0, 0.0, 0.0, 0.0, 0.0, 0.0, 0.0, 0.0, 0.0, 0.0, 0.0, 0.0, 0.0, 0.0, 0.0, 0.0, 0.0, 0.0, 0.0, 0.0, 0.0, 0.0, 0.0, 0.0, 0.0, 0.0, 0.0, 0.0, 0.0, 0.0, 0.0, 0.0, 0.0, 0.0, 0.0, 0.0, 0.0, 0.0, 0.0, 0.0, 0.0, 0.0, 0.0, 0.0, 0.0, 0.0, 0.0, 0.0, 0.0, 0.0, 0.0, 0.0, 0.0, 0.0, 0.0, 0.0, 0.0, 0.0, 0.0, 0.0, 0.0, 0.0, 0.0, 0.0, 0.0, 0.0, 0.0, 0.0, 0.0, 0.0, 0.0, 0.0, 0.0, 0.0, 0.0, 0.0, 0.0, 0.0, 0.0, 0.0, 0.0, 0.0, 0.0, 0.0, 0.0, 0.0, 0.0, 0.0, 0.0, 0.0, 0.0, 0.0, 0.0, 0.0, 0.0, 0.0, 0.0, 0.0, 0.0, 0.0, 0.0, 0.0, 0.0, 0.0, 0.0, 0.0, 0.0, 0.0, 0.0, 0.0, 0.0, 0.0, 0.0, 0.0, 0.0, 0.0, 0.0, 0.0, 0.0, 0.0, 0.0, 0.0, 0.0, 0.0, 0.0, 0.0, 0.0, 0.0, 0.0, 0.0, 0.0, 0.0, 0.0, 0.0, 0.0, 0.0, 0.0, 0.0, 0.0, 0.0, 0.0, 0.0, 0.0, 0.0, 0.0, 0.0, 0.0, 0.0, 0.0, 0.0, 0.0, 0.0, 0.0, 0.0, 0.0, 0.0, 0.0, 0.0, 0.0, 0.0, 0.0, 0.0, 0.0, 0.0, 0.0, 0.0, 0.0, 0.0, 0.0, 0.0, 0.0, 0.0, 0.0, 0.0, 0.0, 0.0, 0.0, 0.0, 0.0, 0.0, 0.0, 0.0, 0.0, 0.0, 0.0, 0.0, 0.0, 0.0, 0.0, 0.0, 0.0, 0.0, 0.0, 0.0, 0.0, 0.0, 0.0, 0.0, 0.0, 0.0, 0.0, 0.0, 0.0, 0.0, 0.0, 0.0, 0.0, 0.0, 0.0, 0.0, 0.0, 0.0, 0.0, 0.0, 0.0, 0.0, 0.0, 0.0, 0.0, 0.0, 0.0, 0.0, 0.0, 0.0, 0.0, 0.0, 0.0, 0.0, 0.0, 0.0, 0.0, 0.0, 0.0, 0.0, 0.0, 0.0, 0.0, 0.0, 0.0, 0.0, 0.0, 0.0, 0.0, 0.0, 0.0, 0.0, 0.0, 0.0, 0.0, 0.0, 0.0, 0.0, 0.0, 0.0, 0.0, 0.0, 0.0, 0.0, 0.0, 0.0, 0.0, 0.0, 0.0, 0.0, 0.0, 0.0, 0.0, 0.0, 0.0, 0.0, 0.0, 0.0, 0.0, 0.0, 0.0, 0.0, 0.0, 0.0, 0.0, 0.0, 0.0, 0.0, 0.0, 0.0, 0.0, 0.0, 0.0, 0.0, 0.0, 0.0, 0.0, 0.0, 0.0, 0.0, 0.0, 0.0, 0.0, 0.0, 0.0, 0.0])
me_cube_001.update()

# ---- objects
ob_bracket_1 = bpy.data.objects.new('bracket_1', me_cube_001)

# ---- transforms, parenting, visibility, modifiers, constraints
ob_bracket_1.location = (35.63, 134.0, 132.2)
ob_bracket_1.rotation_euler = (-1.561, 0.0003728, 1.571)

# ---- collection membership
scene.collection.objects.link(ob_bracket_1)

# ---- scene / render settings (as saved in the file)
scene.frame_start = 1; scene.frame_end = 250; scene.frame_set(108)
scene.render.engine = 'BLENDER_EEVEE_NEXT'
scene.cycles.use_denoising = False
scene.cycles.samples = 128
scene.cycles.sampling_pattern = 'TABULATED_SOBOL'
scene.cycles.use_adaptive_sampling = False
scene.cycles.use_light_tree = False
scene.view_settings.view_transform = 'Filmic'
scene.unit_settings.scale_length = 0.001
bpy.context.view_layer.update()

# ---- added for rendering (the .blend has no active camera and no usable light): camera, sun
cam_auto = bpy.data.cameras.new('AutoCamera')
cam_auto.lens = 50.0
cam_auto.sensor_width = 36.0
cam_auto.clip_end = 1125.3
ob_auto_camera = bpy.data.objects.new('AutoCamera', cam_auto)
scene.collection.objects.link(ob_auto_camera)
ob_auto_camera.location = (70.3714, -75.749, 72.0694)
ob_auto_camera.rotation_euler = (1.09748, -7.21219e-08, 0.694738)
scene.camera = ob_auto_camera
light_auto_sun = bpy.data.lights.new('AutoSun', 'SUN')
light_auto_sun.energy = 3.0
light_auto_sun.angle = 0.0523599
ob_auto_sun = bpy.data.objects.new('AutoSun', light_auto_sun)
scene.collection.objects.link(ob_auto_sun)
ob_auto_sun.rotation_euler = (0.872665, 0.174533, 0.523599)
bpy.context.view_layer.update()
